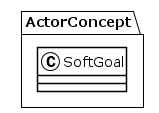

The diagram above was rendered by PlantUML. Its source (embedded in the PNG):
@startuml
!theme plain
package ActorConcept {
class SoftGoal {
}
}
@enduml